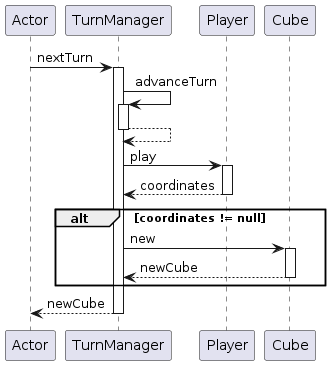

The diagram above was rendered by PlantUML. Its source (embedded in the PNG):
@startuml
participant Actor
Actor -> TurnManager : nextTurn
activate TurnManager
TurnManager -> TurnManager : advanceTurn
activate TurnManager
TurnManager --> TurnManager
deactivate TurnManager
TurnManager -> Player : play
activate Player
Player --> TurnManager : coordinates
deactivate Player
alt coordinates != null
TurnManager -> Cube : new
activate Cube
Cube --> TurnManager : newCube
deactivate Cube
end alt
return newCube
@enduml